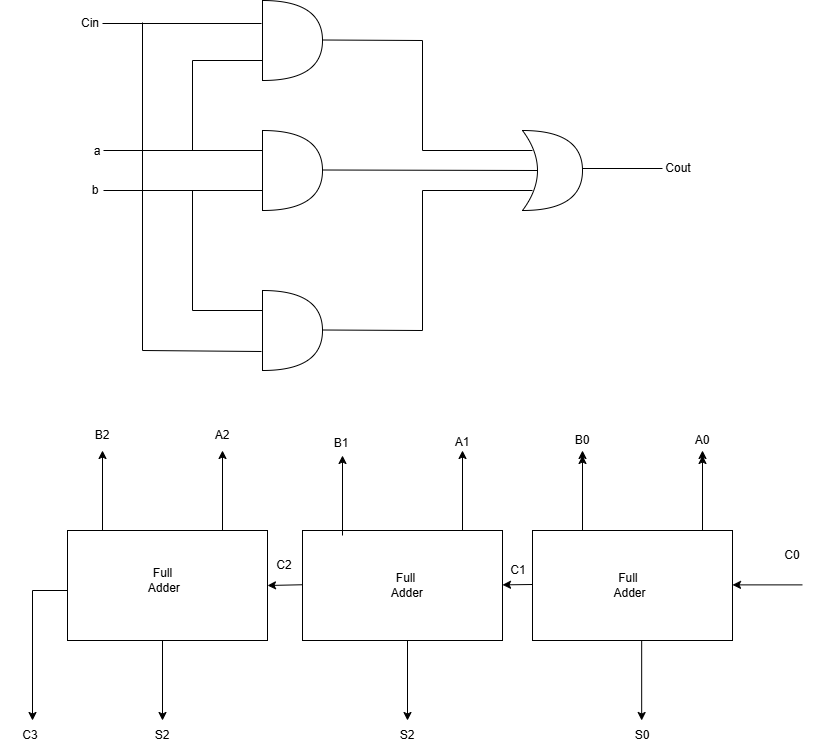

The diagram above was exported from draw.io. Its source (the exported page's mxGraphModel, read from the mxfile embedded in the PNG):
<mxGraphModel dx="786" dy="524" grid="1" gridSize="10" guides="1" tooltips="1" connect="1" arrows="1" fold="1" page="1" pageScale="1" pageWidth="850" pageHeight="1100" math="0" shadow="0">
  <root>
    <mxCell id="0" />
    <mxCell id="1" parent="0" />
    <mxCell id="ItMPgEgPiQ5HPBQi3xAF-1" parent="1" style="shape=or;whiteSpace=wrap;html=1;" value="" vertex="1">
      <mxGeometry height="80" width="60" x="280" y="110" as="geometry" />
    </mxCell>
    <mxCell id="ItMPgEgPiQ5HPBQi3xAF-2" parent="1" style="shape=or;whiteSpace=wrap;html=1;" value="" vertex="1">
      <mxGeometry height="80" width="60" x="280" y="240" as="geometry" />
    </mxCell>
    <mxCell id="ItMPgEgPiQ5HPBQi3xAF-3" parent="1" style="shape=or;whiteSpace=wrap;html=1;" value="" vertex="1">
      <mxGeometry height="80" width="60" x="280" y="400" as="geometry" />
    </mxCell>
    <mxCell id="ItMPgEgPiQ5HPBQi3xAF-4" parent="1" style="shape=xor;whiteSpace=wrap;html=1;" value="" vertex="1">
      <mxGeometry height="80" width="60" x="540" y="240" as="geometry" />
    </mxCell>
    <mxCell id="ItMPgEgPiQ5HPBQi3xAF-6" edge="1" parent="1" style="endArrow=none;html=1;rounded=0;" value="">
      <mxGeometry height="50" relative="1" width="50" as="geometry">
        <mxPoint x="120" y="133" as="sourcePoint" />
        <mxPoint x="279" y="133" as="targetPoint" />
      </mxGeometry>
    </mxCell>
    <mxCell id="ItMPgEgPiQ5HPBQi3xAF-7" edge="1" parent="1" style="endArrow=none;html=1;rounded=0;" value="">
      <mxGeometry height="50" relative="1" width="50" as="geometry">
        <mxPoint x="160" y="460" as="sourcePoint" />
        <mxPoint x="279" y="461" as="targetPoint" />
      </mxGeometry>
    </mxCell>
    <mxCell id="ItMPgEgPiQ5HPBQi3xAF-8" edge="1" parent="1" style="endArrow=none;html=1;rounded=0;" value="">
      <mxGeometry height="50" relative="1" width="50" as="geometry">
        <mxPoint x="210" y="170" as="sourcePoint" />
        <mxPoint x="280" y="170" as="targetPoint" />
      </mxGeometry>
    </mxCell>
    <mxCell id="ItMPgEgPiQ5HPBQi3xAF-9" edge="1" parent="1" style="endArrow=none;html=1;rounded=0;" value="">
      <mxGeometry height="50" relative="1" width="50" as="geometry">
        <mxPoint x="210" y="420" as="sourcePoint" />
        <mxPoint x="280" y="420" as="targetPoint" />
      </mxGeometry>
    </mxCell>
    <mxCell id="ItMPgEgPiQ5HPBQi3xAF-10" edge="1" parent="1" style="endArrow=none;html=1;rounded=0;" value="">
      <mxGeometry height="50" relative="1" width="50" as="geometry">
        <mxPoint x="121" y="300" as="sourcePoint" />
        <mxPoint x="280" y="300" as="targetPoint" />
      </mxGeometry>
    </mxCell>
    <mxCell id="ItMPgEgPiQ5HPBQi3xAF-11" edge="1" parent="1" style="endArrow=none;html=1;rounded=0;" value="">
      <mxGeometry height="50" relative="1" width="50" as="geometry">
        <mxPoint x="121" y="260" as="sourcePoint" />
        <mxPoint x="280" y="260" as="targetPoint" />
      </mxGeometry>
    </mxCell>
    <mxCell id="ItMPgEgPiQ5HPBQi3xAF-12" edge="1" parent="1" style="endArrow=none;html=1;rounded=0;" value="">
      <mxGeometry height="50" relative="1" width="50" as="geometry">
        <mxPoint x="210" y="260" as="sourcePoint" />
        <mxPoint x="210" y="170" as="targetPoint" />
      </mxGeometry>
    </mxCell>
    <mxCell id="ItMPgEgPiQ5HPBQi3xAF-13" edge="1" parent="1" style="endArrow=none;html=1;rounded=0;" value="">
      <mxGeometry height="50" relative="1" width="50" as="geometry">
        <mxPoint x="210" y="420" as="sourcePoint" />
        <mxPoint x="210" y="300" as="targetPoint" />
      </mxGeometry>
    </mxCell>
    <mxCell id="ItMPgEgPiQ5HPBQi3xAF-14" edge="1" parent="1" style="endArrow=none;html=1;rounded=0;entryX=0.25;entryY=0.5;entryDx=0;entryDy=0;entryPerimeter=0;" target="ItMPgEgPiQ5HPBQi3xAF-4" value="">
      <mxGeometry height="50" relative="1" width="50" as="geometry">
        <mxPoint x="340" y="279.5" as="sourcePoint" />
        <mxPoint x="420" y="279.5" as="targetPoint" />
      </mxGeometry>
    </mxCell>
    <mxCell id="ItMPgEgPiQ5HPBQi3xAF-15" edge="1" parent="1" style="endArrow=none;html=1;rounded=0;" value="">
      <mxGeometry height="50" relative="1" width="50" as="geometry">
        <mxPoint x="440" y="260" as="sourcePoint" />
        <mxPoint x="550" y="260" as="targetPoint" />
      </mxGeometry>
    </mxCell>
    <mxCell id="ItMPgEgPiQ5HPBQi3xAF-16" edge="1" parent="1" style="endArrow=none;html=1;rounded=0;" value="">
      <mxGeometry height="50" relative="1" width="50" as="geometry">
        <mxPoint x="440" y="300" as="sourcePoint" />
        <mxPoint x="550" y="300" as="targetPoint" />
      </mxGeometry>
    </mxCell>
    <mxCell id="ItMPgEgPiQ5HPBQi3xAF-17" edge="1" parent="1" style="endArrow=none;html=1;rounded=0;" value="">
      <mxGeometry height="50" relative="1" width="50" as="geometry">
        <mxPoint x="440" y="260" as="sourcePoint" />
        <mxPoint x="440" y="150" as="targetPoint" />
      </mxGeometry>
    </mxCell>
    <mxCell id="ItMPgEgPiQ5HPBQi3xAF-18" edge="1" parent="1" style="endArrow=none;html=1;rounded=0;" value="">
      <mxGeometry height="50" relative="1" width="50" as="geometry">
        <mxPoint x="340" y="149.5" as="sourcePoint" />
        <mxPoint x="440" y="150" as="targetPoint" />
      </mxGeometry>
    </mxCell>
    <mxCell id="ItMPgEgPiQ5HPBQi3xAF-19" edge="1" parent="1" style="endArrow=none;html=1;rounded=0;" value="">
      <mxGeometry height="50" relative="1" width="50" as="geometry">
        <mxPoint x="340" y="439.5" as="sourcePoint" />
        <mxPoint x="440" y="440" as="targetPoint" />
      </mxGeometry>
    </mxCell>
    <mxCell id="ItMPgEgPiQ5HPBQi3xAF-20" edge="1" parent="1" style="endArrow=none;html=1;rounded=0;" value="">
      <mxGeometry height="50" relative="1" width="50" as="geometry">
        <mxPoint x="440" y="440" as="sourcePoint" />
        <mxPoint x="440" y="300" as="targetPoint" />
      </mxGeometry>
    </mxCell>
    <mxCell id="ItMPgEgPiQ5HPBQi3xAF-21" edge="1" parent="1" style="endArrow=none;html=1;rounded=0;" value="">
      <mxGeometry height="50" relative="1" width="50" as="geometry">
        <mxPoint x="160" y="460" as="sourcePoint" />
        <mxPoint x="160" y="132" as="targetPoint" />
      </mxGeometry>
    </mxCell>
    <mxCell id="ItMPgEgPiQ5HPBQi3xAF-22" parent="1" style="text;html=1;whiteSpace=wrap;strokeColor=none;fillColor=none;align=center;verticalAlign=middle;rounded=0;" value="a" vertex="1">
      <mxGeometry height="30" width="60" x="85" y="246" as="geometry" />
    </mxCell>
    <mxCell id="ItMPgEgPiQ5HPBQi3xAF-24" parent="1" style="text;html=1;whiteSpace=wrap;strokeColor=none;fillColor=none;align=center;verticalAlign=middle;rounded=0;" value="b" vertex="1">
      <mxGeometry height="30" width="60" x="83" y="285" as="geometry" />
    </mxCell>
    <mxCell id="ItMPgEgPiQ5HPBQi3xAF-25" parent="1" style="text;html=1;whiteSpace=wrap;strokeColor=none;fillColor=none;align=center;verticalAlign=middle;rounded=0;" value="Cin" vertex="1">
      <mxGeometry height="30" width="60" x="78" y="118" as="geometry" />
    </mxCell>
    <mxCell id="ItMPgEgPiQ5HPBQi3xAF-26" edge="1" parent="1" style="endArrow=none;html=1;rounded=0;" value="">
      <mxGeometry height="50" relative="1" width="50" as="geometry">
        <mxPoint x="600" y="278" as="sourcePoint" />
        <mxPoint x="680" y="278" as="targetPoint" />
      </mxGeometry>
    </mxCell>
    <mxCell id="ItMPgEgPiQ5HPBQi3xAF-27" parent="1" style="text;html=1;whiteSpace=wrap;strokeColor=none;fillColor=none;align=center;verticalAlign=middle;rounded=0;" value="Cout" vertex="1">
      <mxGeometry height="30" width="60" x="666" y="263" as="geometry" />
    </mxCell>
    <mxCell id="ItMPgEgPiQ5HPBQi3xAF-31" parent="1" style="rounded=0;whiteSpace=wrap;html=1;" value="" vertex="1">
      <mxGeometry height="110" width="200" x="320" y="640" as="geometry" />
    </mxCell>
    <mxCell id="ItMPgEgPiQ5HPBQi3xAF-32" parent="1" style="rounded=0;whiteSpace=wrap;html=1;" value="" vertex="1">
      <mxGeometry height="110" width="200" x="85" y="640" as="geometry" />
    </mxCell>
    <mxCell id="ItMPgEgPiQ5HPBQi3xAF-33" parent="1" style="rounded=0;whiteSpace=wrap;html=1;" value="" vertex="1">
      <mxGeometry height="110" width="200" x="550" y="640" as="geometry" />
    </mxCell>
    <mxCell id="ItMPgEgPiQ5HPBQi3xAF-34" edge="1" parent="1" source="ItMPgEgPiQ5HPBQi3xAF-50" style="endArrow=classic;html=1;rounded=0;" value="">
      <mxGeometry height="50" relative="1" width="50" as="geometry">
        <mxPoint x="120" y="640" as="sourcePoint" />
        <mxPoint x="120" y="560" as="targetPoint" />
      </mxGeometry>
    </mxCell>
    <mxCell id="ItMPgEgPiQ5HPBQi3xAF-35" edge="1" parent="1" source="ItMPgEgPiQ5HPBQi3xAF-49" style="endArrow=classic;html=1;rounded=0;" value="">
      <mxGeometry height="50" relative="1" width="50" as="geometry">
        <mxPoint x="240" y="640" as="sourcePoint" />
        <mxPoint x="240" y="560" as="targetPoint" />
      </mxGeometry>
    </mxCell>
    <mxCell id="ItMPgEgPiQ5HPBQi3xAF-36" edge="1" parent="1" style="endArrow=classic;html=1;rounded=0;" value="">
      <mxGeometry height="50" relative="1" width="50" as="geometry">
        <mxPoint x="820" y="694.38" as="sourcePoint" />
        <mxPoint x="750" y="694.38" as="targetPoint" />
      </mxGeometry>
    </mxCell>
    <mxCell id="ItMPgEgPiQ5HPBQi3xAF-37" edge="1" parent="1" style="endArrow=classic;html=1;rounded=0;" value="">
      <mxGeometry height="50" relative="1" width="50" as="geometry">
        <mxPoint x="550" y="694" as="sourcePoint" />
        <mxPoint x="520" y="694.37" as="targetPoint" />
      </mxGeometry>
    </mxCell>
    <mxCell id="ItMPgEgPiQ5HPBQi3xAF-38" edge="1" parent="1" style="endArrow=classic;html=1;rounded=0;exitX=0.003;exitY=0.484;exitDx=0;exitDy=0;exitPerimeter=0;entryX=1;entryY=0.5;entryDx=0;entryDy=0;" target="ItMPgEgPiQ5HPBQi3xAF-32" value="">
      <mxGeometry height="50" relative="1" width="50" as="geometry">
        <mxPoint x="320" y="694.2499999999999" as="sourcePoint" />
        <mxPoint x="284.4" y="695.75" as="targetPoint" />
      </mxGeometry>
    </mxCell>
    <mxCell id="ItMPgEgPiQ5HPBQi3xAF-42" edge="1" parent="1" style="endArrow=classic;html=1;rounded=0;" value="">
      <mxGeometry height="50" relative="1" width="50" as="geometry">
        <mxPoint x="480" y="640" as="sourcePoint" />
        <mxPoint x="480" y="560" as="targetPoint" />
      </mxGeometry>
    </mxCell>
    <mxCell id="ItMPgEgPiQ5HPBQi3xAF-43" edge="1" parent="1" source="ItMPgEgPiQ5HPBQi3xAF-56" style="endArrow=classic;html=1;rounded=0;" value="">
      <mxGeometry height="50" relative="1" width="50" as="geometry">
        <mxPoint x="600" y="640" as="sourcePoint" />
        <mxPoint x="600" y="560" as="targetPoint" />
      </mxGeometry>
    </mxCell>
    <mxCell id="ItMPgEgPiQ5HPBQi3xAF-44" edge="1" parent="1" source="ItMPgEgPiQ5HPBQi3xAF-58" style="endArrow=classic;html=1;rounded=0;" value="">
      <mxGeometry height="50" relative="1" width="50" as="geometry">
        <mxPoint x="720" y="640" as="sourcePoint" />
        <mxPoint x="720" y="560" as="targetPoint" />
      </mxGeometry>
    </mxCell>
    <mxCell id="ItMPgEgPiQ5HPBQi3xAF-45" edge="1" parent="1" style="endArrow=classic;html=1;rounded=0;" value="">
      <mxGeometry height="50" relative="1" width="50" as="geometry">
        <mxPoint x="180" y="750" as="sourcePoint" />
        <mxPoint x="180" y="830" as="targetPoint" />
      </mxGeometry>
    </mxCell>
    <mxCell id="ItMPgEgPiQ5HPBQi3xAF-46" edge="1" parent="1" style="endArrow=classic;html=1;rounded=0;" value="">
      <mxGeometry height="50" relative="1" width="50" as="geometry">
        <mxPoint x="425" y="750" as="sourcePoint" />
        <mxPoint x="425" y="830" as="targetPoint" />
      </mxGeometry>
    </mxCell>
    <mxCell id="ItMPgEgPiQ5HPBQi3xAF-47" edge="1" parent="1" style="endArrow=none;html=1;rounded=0;" value="">
      <mxGeometry height="50" relative="1" width="50" as="geometry">
        <mxPoint x="50" y="700" as="sourcePoint" />
        <mxPoint x="85" y="700" as="targetPoint" />
      </mxGeometry>
    </mxCell>
    <mxCell id="ItMPgEgPiQ5HPBQi3xAF-51" edge="1" parent="1" style="endArrow=classic;html=1;rounded=0;" target="ItMPgEgPiQ5HPBQi3xAF-50" value="">
      <mxGeometry height="50" relative="1" width="50" as="geometry">
        <mxPoint x="120" y="640" as="sourcePoint" />
        <mxPoint x="120" y="560" as="targetPoint" />
      </mxGeometry>
    </mxCell>
    <mxCell id="ItMPgEgPiQ5HPBQi3xAF-50" parent="1" style="text;html=1;whiteSpace=wrap;strokeColor=none;fillColor=none;align=center;verticalAlign=middle;rounded=0;" value="B2" vertex="1">
      <mxGeometry height="30" width="60" x="90" y="530" as="geometry" />
    </mxCell>
    <mxCell id="ItMPgEgPiQ5HPBQi3xAF-52" edge="1" parent="1" style="endArrow=classic;html=1;rounded=0;" target="ItMPgEgPiQ5HPBQi3xAF-49" value="">
      <mxGeometry height="50" relative="1" width="50" as="geometry">
        <mxPoint x="240" y="640" as="sourcePoint" />
        <mxPoint x="240" y="560" as="targetPoint" />
      </mxGeometry>
    </mxCell>
    <mxCell id="ItMPgEgPiQ5HPBQi3xAF-49" parent="1" style="text;html=1;whiteSpace=wrap;strokeColor=none;fillColor=none;align=center;verticalAlign=middle;rounded=0;" value="A2" vertex="1">
      <mxGeometry height="30" width="60" x="210" y="530" as="geometry" />
    </mxCell>
    <mxCell id="ItMPgEgPiQ5HPBQi3xAF-53" parent="1" style="text;html=1;whiteSpace=wrap;strokeColor=none;fillColor=none;align=center;verticalAlign=middle;rounded=0;" value="B1" vertex="1">
      <mxGeometry height="30" width="60" x="329" y="538" as="geometry" />
    </mxCell>
    <mxCell id="ItMPgEgPiQ5HPBQi3xAF-55" parent="1" style="text;html=1;whiteSpace=wrap;strokeColor=none;fillColor=none;align=center;verticalAlign=middle;rounded=0;" value="A1" vertex="1">
      <mxGeometry height="30" width="60" x="450" y="537" as="geometry" />
    </mxCell>
    <mxCell id="ItMPgEgPiQ5HPBQi3xAF-57" edge="1" parent="1" style="endArrow=classic;html=1;rounded=0;" target="ItMPgEgPiQ5HPBQi3xAF-56" value="">
      <mxGeometry height="50" relative="1" width="50" as="geometry">
        <mxPoint x="600" y="640" as="sourcePoint" />
        <mxPoint x="600" y="560" as="targetPoint" />
      </mxGeometry>
    </mxCell>
    <mxCell id="ItMPgEgPiQ5HPBQi3xAF-56" parent="1" style="text;html=1;whiteSpace=wrap;strokeColor=none;fillColor=none;align=center;verticalAlign=middle;rounded=0;" value="B0" vertex="1">
      <mxGeometry height="30" width="60" x="570" y="535" as="geometry" />
    </mxCell>
    <mxCell id="ItMPgEgPiQ5HPBQi3xAF-59" edge="1" parent="1" style="endArrow=classic;html=1;rounded=0;" target="ItMPgEgPiQ5HPBQi3xAF-58" value="">
      <mxGeometry height="50" relative="1" width="50" as="geometry">
        <mxPoint x="720" y="640" as="sourcePoint" />
        <mxPoint x="720" y="560" as="targetPoint" />
      </mxGeometry>
    </mxCell>
    <mxCell id="ItMPgEgPiQ5HPBQi3xAF-58" parent="1" style="text;html=1;whiteSpace=wrap;strokeColor=none;fillColor=none;align=center;verticalAlign=middle;rounded=0;" value="A0" vertex="1">
      <mxGeometry height="30" width="60" x="690" y="535" as="geometry" />
    </mxCell>
    <mxCell id="ItMPgEgPiQ5HPBQi3xAF-60" edge="1" parent="1" style="endArrow=classic;html=1;rounded=0;" value="">
      <mxGeometry height="50" relative="1" width="50" as="geometry">
        <mxPoint x="50" y="700" as="sourcePoint" />
        <mxPoint x="50" y="830" as="targetPoint" />
      </mxGeometry>
    </mxCell>
    <mxCell id="ItMPgEgPiQ5HPBQi3xAF-61" parent="1" style="text;html=1;whiteSpace=wrap;strokeColor=none;fillColor=none;align=center;verticalAlign=middle;rounded=0;" value="S2" vertex="1">
      <mxGeometry height="30" width="60" x="395" y="830" as="geometry" />
    </mxCell>
    <mxCell id="2L2J1g2Sfju5aaBpK61r-1" parent="1" style="text;html=1;whiteSpace=wrap;strokeColor=none;fillColor=none;align=center;verticalAlign=middle;rounded=0;" value="S2" vertex="1">
      <mxGeometry height="30" width="60" x="150" y="830" as="geometry" />
    </mxCell>
    <mxCell id="2L2J1g2Sfju5aaBpK61r-2" parent="1" style="text;html=1;whiteSpace=wrap;strokeColor=none;fillColor=none;align=center;verticalAlign=middle;rounded=0;" value="S0" vertex="1">
      <mxGeometry height="30" width="60" x="630" y="830" as="geometry" />
    </mxCell>
    <mxCell id="2L2J1g2Sfju5aaBpK61r-4" edge="1" parent="1" style="endArrow=classic;html=1;rounded=0;" value="">
      <mxGeometry height="50" relative="1" width="50" as="geometry">
        <mxPoint x="659.17" y="750" as="sourcePoint" />
        <mxPoint x="659.17" y="830" as="targetPoint" />
      </mxGeometry>
    </mxCell>
    <mxCell id="2L2J1g2Sfju5aaBpK61r-5" parent="1" style="text;html=1;whiteSpace=wrap;strokeColor=none;fillColor=none;align=center;verticalAlign=middle;rounded=0;" value="C3" vertex="1">
      <mxGeometry height="30" width="60" x="18" y="830" as="geometry" />
    </mxCell>
    <mxCell id="2L2J1g2Sfju5aaBpK61r-6" parent="1" style="text;html=1;whiteSpace=wrap;strokeColor=none;fillColor=none;align=center;verticalAlign=middle;rounded=0;" value="C0" vertex="1">
      <mxGeometry height="30" width="60" x="780" y="650" as="geometry" />
    </mxCell>
    <mxCell id="2L2J1g2Sfju5aaBpK61r-7" edge="1" parent="1" style="endArrow=classic;html=1;rounded=0;" value="">
      <mxGeometry height="50" relative="1" width="50" as="geometry">
        <mxPoint x="360" y="645" as="sourcePoint" />
        <mxPoint x="360" y="565" as="targetPoint" />
      </mxGeometry>
    </mxCell>
    <mxCell id="2L2J1g2Sfju5aaBpK61r-8" parent="1" style="text;html=1;whiteSpace=wrap;strokeColor=none;fillColor=none;align=center;verticalAlign=middle;rounded=0;" value="C2" vertex="1">
      <mxGeometry height="30" width="60" x="272" y="660" as="geometry" />
    </mxCell>
    <mxCell id="2L2J1g2Sfju5aaBpK61r-14" parent="1" style="text;html=1;whiteSpace=wrap;strokeColor=none;fillColor=none;align=center;verticalAlign=middle;rounded=0;" value="C1" vertex="1">
      <mxGeometry height="30" width="60" x="506" y="665" as="geometry" />
    </mxCell>
    <mxCell id="2L2J1g2Sfju5aaBpK61r-17" parent="1" style="text;html=1;whiteSpace=wrap;strokeColor=none;fillColor=none;align=center;verticalAlign=middle;rounded=0;strokeWidth=10;perimeterSpacing=5;" value="Full&lt;div&gt;&amp;nbsp;Adder&lt;/div&gt;" vertex="1">
      <mxGeometry height="50" width="115" x="122.5" y="665" as="geometry" />
    </mxCell>
    <mxCell id="2L2J1g2Sfju5aaBpK61r-18" parent="1" style="text;html=1;whiteSpace=wrap;strokeColor=none;fillColor=none;align=center;verticalAlign=middle;rounded=0;" value="Full&amp;nbsp;&lt;div&gt;Adder&lt;/div&gt;" vertex="1">
      <mxGeometry height="50" width="115" x="589.5" y="670" as="geometry" />
    </mxCell>
    <mxCell id="2L2J1g2Sfju5aaBpK61r-19" parent="1" style="text;html=1;whiteSpace=wrap;strokeColor=none;fillColor=none;align=center;verticalAlign=middle;rounded=0;" value="Full&lt;div&gt;&amp;nbsp;Adder&lt;/div&gt;" vertex="1">
      <mxGeometry height="50" width="115" x="366" y="670" as="geometry" />
    </mxCell>
  </root>
</mxGraphModel>